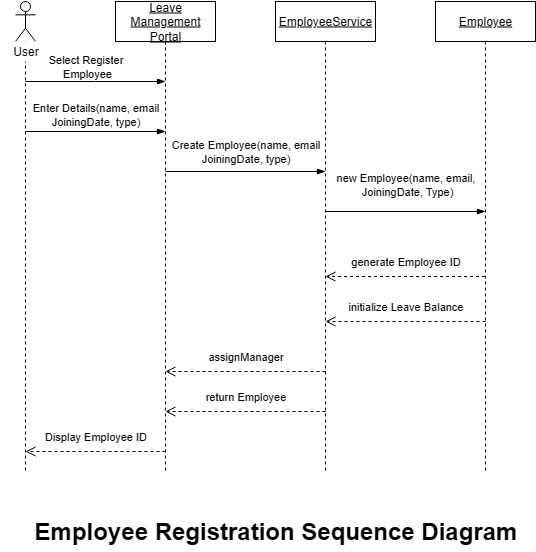

The diagram above was exported from draw.io. Its source (the exported page's mxGraphModel, read from the mxfile embedded in the PNG):
<mxGraphModel dx="1234" dy="677" grid="1" gridSize="10" guides="1" tooltips="1" connect="1" arrows="1" fold="1" page="1" pageScale="1" pageWidth="850" pageHeight="1100" background="#FFFFFF" math="0" shadow="0">
  <root>
    <mxCell id="0" />
    <mxCell id="1" parent="0" />
    <mxCell id="XME8UPXij9-8HPaAIq8S-2" value="&lt;u&gt;Leave Management Portal&lt;/u&gt;" style="shape=umlLifeline;perimeter=lifelinePerimeter;whiteSpace=wrap;html=1;container=1;dropTarget=0;collapsible=0;recursiveResize=0;outlineConnect=0;portConstraint=eastwest;newEdgeStyle={&quot;curved&quot;:0,&quot;rounded&quot;:0};" vertex="1" parent="1">
      <mxGeometry x="230" y="30" width="100" height="470" as="geometry" />
    </mxCell>
    <mxCell id="XME8UPXij9-8HPaAIq8S-3" value="&lt;u&gt;EmployeeService&lt;/u&gt;" style="shape=umlLifeline;perimeter=lifelinePerimeter;whiteSpace=wrap;html=1;container=1;dropTarget=0;collapsible=0;recursiveResize=0;outlineConnect=0;portConstraint=eastwest;newEdgeStyle={&quot;curved&quot;:0,&quot;rounded&quot;:0};" vertex="1" parent="1">
      <mxGeometry x="390" y="30" width="100" height="470" as="geometry" />
    </mxCell>
    <mxCell id="XME8UPXij9-8HPaAIq8S-4" value="&lt;u&gt;Employee&lt;/u&gt;" style="shape=umlLifeline;perimeter=lifelinePerimeter;whiteSpace=wrap;html=1;container=1;dropTarget=0;collapsible=0;recursiveResize=0;outlineConnect=0;portConstraint=eastwest;newEdgeStyle={&quot;curved&quot;:0,&quot;rounded&quot;:0};" vertex="1" parent="1">
      <mxGeometry x="550" y="30" width="100" height="470" as="geometry" />
    </mxCell>
    <mxCell id="XME8UPXij9-8HPaAIq8S-5" value="" style="shape=umlLifeline;perimeter=lifelinePerimeter;whiteSpace=wrap;html=1;container=1;dropTarget=0;collapsible=0;recursiveResize=0;outlineConnect=0;portConstraint=eastwest;newEdgeStyle={&quot;curved&quot;:0,&quot;rounded&quot;:0};participant=umlActor;size=40;" vertex="1" parent="1">
      <mxGeometry x="130" y="30" width="20" height="470" as="geometry" />
    </mxCell>
    <mxCell id="XME8UPXij9-8HPaAIq8S-6" value="" style="edgeStyle=elbowEdgeStyle;fontSize=12;html=1;endArrow=blockThin;endFill=1;rounded=0;" edge="1" parent="1">
      <mxGeometry width="160" relative="1" as="geometry">
        <mxPoint x="140" y="110" as="sourcePoint" />
        <mxPoint x="280" y="110" as="targetPoint" />
      </mxGeometry>
    </mxCell>
    <mxCell id="XME8UPXij9-8HPaAIq8S-7" value="Select Register&lt;div&gt;&amp;nbsp;Employee&lt;/div&gt;" style="text;html=1;align=center;verticalAlign=middle;resizable=0;points=[];autosize=1;strokeColor=none;fillColor=none;fontSize=11;" vertex="1" parent="1">
      <mxGeometry x="150" y="75" width="100" height="40" as="geometry" />
    </mxCell>
    <mxCell id="XME8UPXij9-8HPaAIq8S-8" value="" style="edgeStyle=elbowEdgeStyle;fontSize=12;html=1;endArrow=blockThin;endFill=1;rounded=0;" edge="1" parent="1">
      <mxGeometry width="160" relative="1" as="geometry">
        <mxPoint x="140" y="160" as="sourcePoint" />
        <mxPoint x="280" y="160" as="targetPoint" />
      </mxGeometry>
    </mxCell>
    <mxCell id="XME8UPXij9-8HPaAIq8S-9" value="Enter Details(name, email&lt;div&gt;JoiningDate, type)&lt;/div&gt;" style="text;html=1;align=center;verticalAlign=middle;resizable=0;points=[];autosize=1;strokeColor=none;fillColor=none;fontSize=11;" vertex="1" parent="1">
      <mxGeometry x="135" y="123" width="150" height="40" as="geometry" />
    </mxCell>
    <mxCell id="XME8UPXij9-8HPaAIq8S-10" value="" style="edgeStyle=elbowEdgeStyle;fontSize=12;html=1;endArrow=blockThin;endFill=1;rounded=0;" edge="1" parent="1">
      <mxGeometry width="160" relative="1" as="geometry">
        <mxPoint x="280" y="200" as="sourcePoint" />
        <mxPoint x="440" y="200" as="targetPoint" />
      </mxGeometry>
    </mxCell>
    <mxCell id="XME8UPXij9-8HPaAIq8S-11" value="Create Employee(name, email&lt;div&gt;JoiningDate, type)&lt;/div&gt;" style="text;html=1;align=center;verticalAlign=middle;resizable=0;points=[];autosize=1;strokeColor=none;fillColor=none;fontSize=11;" vertex="1" parent="1">
      <mxGeometry x="275" y="160" width="170" height="40" as="geometry" />
    </mxCell>
    <mxCell id="XME8UPXij9-8HPaAIq8S-12" value="" style="edgeStyle=elbowEdgeStyle;fontSize=12;html=1;endArrow=blockThin;endFill=1;rounded=0;" edge="1" parent="1">
      <mxGeometry width="160" relative="1" as="geometry">
        <mxPoint x="440" y="240" as="sourcePoint" />
        <mxPoint x="600" y="240" as="targetPoint" />
        <Array as="points" />
      </mxGeometry>
    </mxCell>
    <mxCell id="XME8UPXij9-8HPaAIq8S-14" value="new Employee(name, email,&lt;div&gt;&amp;nbsp;JoiningDate, Type)&lt;/div&gt;" style="text;html=1;align=center;verticalAlign=middle;resizable=0;points=[];autosize=1;strokeColor=none;fillColor=none;fontSize=11;" vertex="1" parent="1">
      <mxGeometry x="440" y="193" width="160" height="40" as="geometry" />
    </mxCell>
    <mxCell id="XME8UPXij9-8HPaAIq8S-17" value="generate Employee ID" style="text;html=1;align=center;verticalAlign=middle;resizable=0;points=[];autosize=1;strokeColor=none;fillColor=none;fontSize=11;" vertex="1" parent="1">
      <mxGeometry x="455" y="275" width="130" height="30" as="geometry" />
    </mxCell>
    <mxCell id="XME8UPXij9-8HPaAIq8S-18" value="" style="html=1;verticalAlign=bottom;endArrow=open;dashed=1;endSize=8;curved=0;rounded=0;" edge="1" parent="1" source="XME8UPXij9-8HPaAIq8S-4">
      <mxGeometry x="-1" y="99" relative="1" as="geometry">
        <mxPoint x="520" y="305" as="sourcePoint" />
        <mxPoint x="440" y="305" as="targetPoint" />
        <mxPoint x="70" y="-29" as="offset" />
      </mxGeometry>
    </mxCell>
    <mxCell id="XME8UPXij9-8HPaAIq8S-19" value="" style="html=1;verticalAlign=bottom;endArrow=open;dashed=1;endSize=8;curved=0;rounded=0;" edge="1" parent="1">
      <mxGeometry x="-1" y="99" relative="1" as="geometry">
        <mxPoint x="600" y="350" as="sourcePoint" />
        <mxPoint x="440" y="350" as="targetPoint" />
        <mxPoint x="70" y="-29" as="offset" />
      </mxGeometry>
    </mxCell>
    <mxCell id="XME8UPXij9-8HPaAIq8S-20" value="initialize Leave Balance" style="text;html=1;align=center;verticalAlign=middle;resizable=0;points=[];autosize=1;strokeColor=none;fillColor=none;fontSize=11;" vertex="1" parent="1">
      <mxGeometry x="450" y="320" width="140" height="30" as="geometry" />
    </mxCell>
    <mxCell id="XME8UPXij9-8HPaAIq8S-21" value="" style="html=1;verticalAlign=bottom;endArrow=open;dashed=1;endSize=8;curved=0;rounded=0;" edge="1" parent="1">
      <mxGeometry x="-1" y="99" relative="1" as="geometry">
        <mxPoint x="440" y="400" as="sourcePoint" />
        <mxPoint x="280" y="400" as="targetPoint" />
        <mxPoint x="70" y="-29" as="offset" />
      </mxGeometry>
    </mxCell>
    <mxCell id="XME8UPXij9-8HPaAIq8S-22" value="" style="html=1;verticalAlign=bottom;endArrow=open;dashed=1;endSize=8;curved=0;rounded=0;" edge="1" parent="1">
      <mxGeometry x="-1" y="99" relative="1" as="geometry">
        <mxPoint x="440" y="440" as="sourcePoint" />
        <mxPoint x="280" y="440" as="targetPoint" />
        <mxPoint x="70" y="-29" as="offset" />
      </mxGeometry>
    </mxCell>
    <mxCell id="XME8UPXij9-8HPaAIq8S-23" value="" style="html=1;verticalAlign=bottom;endArrow=open;dashed=1;endSize=8;curved=0;rounded=0;" edge="1" parent="1">
      <mxGeometry x="-1" y="99" relative="1" as="geometry">
        <mxPoint x="280" y="480" as="sourcePoint" />
        <mxPoint x="140" y="480" as="targetPoint" />
        <mxPoint x="70" y="-29" as="offset" />
      </mxGeometry>
    </mxCell>
    <mxCell id="XME8UPXij9-8HPaAIq8S-24" value="assignManager" style="text;html=1;align=center;verticalAlign=middle;resizable=0;points=[];autosize=1;strokeColor=none;fillColor=none;fontSize=11;" vertex="1" parent="1">
      <mxGeometry x="310" y="370" width="100" height="30" as="geometry" />
    </mxCell>
    <mxCell id="XME8UPXij9-8HPaAIq8S-25" value="return Employee&lt;span style=&quot;color: rgba(0, 0, 0, 0); font-family: monospace; font-size: 0px; text-align: start;&quot;&gt;%3CmxGraphModel%3E%3Croot%3E%3CmxCell%20id%3D%220%22%2F%3E%3CmxCell%20id%3D%221%22%20parent%3D%220%22%2F%3E%3CmxCell%20id%3D%222%22%20value%3D%22assignManager%22%20style%3D%22text%3Bhtml%3D1%3Balign%3Dcenter%3BverticalAlign%3Dmiddle%3Bresizable%3D0%3Bpoints%3D%5B%5D%3Bautosize%3D1%3BstrokeColor%3Dnone%3BfillColor%3Dnone%3BfontSize%3D11%3B%22%20vertex%3D%221%22%20parent%3D%221%22%3E%3CmxGeometry%20x%3D%22310%22%20y%3D%22370%22%20width%3D%22100%22%20height%3D%2230%22%20as%3D%22geometry%22%2F%3E%3C%2FmxCell%3E%3C%2Froot%3E%3C%2FmxGraphModel%3E&lt;/span&gt;" style="text;html=1;align=center;verticalAlign=middle;resizable=0;points=[];autosize=1;strokeColor=none;fillColor=none;fontSize=11;" vertex="1" parent="1">
      <mxGeometry x="310" y="410" width="100" height="30" as="geometry" />
    </mxCell>
    <mxCell id="XME8UPXij9-8HPaAIq8S-26" value="Display Employee ID" style="text;html=1;align=center;verticalAlign=middle;resizable=0;points=[];autosize=1;strokeColor=none;fillColor=none;fontSize=11;" vertex="1" parent="1">
      <mxGeometry x="145" y="450" width="130" height="30" as="geometry" />
    </mxCell>
    <mxCell id="XME8UPXij9-8HPaAIq8S-28" value="" style="rounded=0;whiteSpace=wrap;html=1;strokeColor=none;" vertex="1" parent="1">
      <mxGeometry x="120" y="70" width="40" height="20" as="geometry" />
    </mxCell>
    <mxCell id="XME8UPXij9-8HPaAIq8S-29" value="User" style="text;html=1;align=center;verticalAlign=middle;resizable=0;points=[];autosize=1;strokeColor=none;fillColor=none;" vertex="1" parent="1">
      <mxGeometry x="115" y="65" width="50" height="30" as="geometry" />
    </mxCell>
    <mxCell id="XME8UPXij9-8HPaAIq8S-30" value="&lt;font style=&quot;font-size: 24px;&quot;&gt;&lt;b&gt;Employee Registration Sequence Diagram&lt;/b&gt;&lt;/font&gt;" style="text;html=1;align=center;verticalAlign=middle;resizable=0;points=[];autosize=1;strokeColor=none;fillColor=none;" vertex="1" parent="1">
      <mxGeometry x="135" y="540" width="510" height="40" as="geometry" />
    </mxCell>
  </root>
</mxGraphModel>